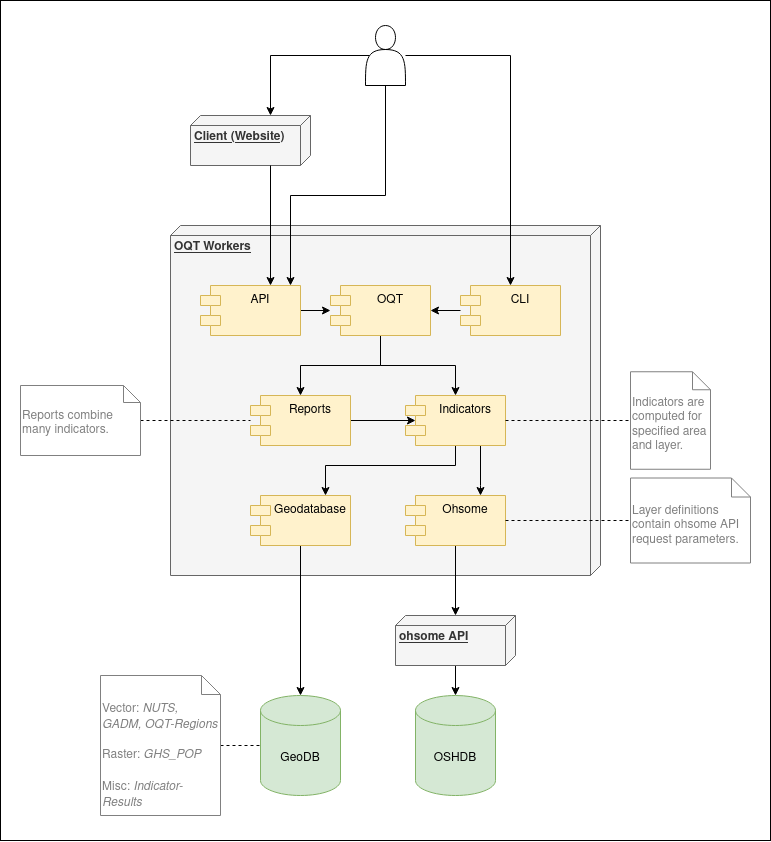

The diagram above was exported from draw.io. Its source (the exported page's mxGraphModel, read from the mxfile embedded in the PNG):
<mxGraphModel dx="2522" dy="1713" grid="1" gridSize="10" guides="1" tooltips="1" connect="1" arrows="1" fold="1" page="1" pageScale="1" pageWidth="1100" pageHeight="850" background="#ffffff" math="0" shadow="0">
  <root>
    <mxCell id="0" />
    <mxCell id="1" parent="0" />
    <mxCell id="4s3MLeaGx7boMtahEdhS-5" value="" style="rounded=0;whiteSpace=wrap;html=1;" parent="1" vertex="1">
      <mxGeometry x="-90" y="-25" width="770" height="840" as="geometry" />
    </mxCell>
    <mxCell id="kQsZgYeemFJZX39HKId4-16" value="&lt;b&gt;OQT Workers&lt;br&gt;&lt;/b&gt;" style="verticalAlign=top;align=left;spacingTop=8;spacingLeft=2;spacingRight=12;shape=cube;size=10;direction=south;fontStyle=4;html=1;fillColor=#f5f5f5;strokeColor=#666666;fontColor=#333333;" parent="1" vertex="1">
      <mxGeometry x="80" y="200" width="430" height="350" as="geometry" />
    </mxCell>
    <mxCell id="kQsZgYeemFJZX39HKId4-8" style="edgeStyle=orthogonalEdgeStyle;rounded=0;orthogonalLoop=1;jettySize=auto;html=1;" parent="1" source="kQsZgYeemFJZX39HKId4-5" target="kQsZgYeemFJZX39HKId4-6" edge="1">
      <mxGeometry relative="1" as="geometry" />
    </mxCell>
    <mxCell id="kQsZgYeemFJZX39HKId4-5" value="API" style="shape=module;align=left;spacingLeft=20;align=center;verticalAlign=top;fillColor=#fff2cc;strokeColor=#d6b656;" parent="1" vertex="1">
      <mxGeometry x="110" y="260" width="100" height="50" as="geometry" />
    </mxCell>
    <mxCell id="kQsZgYeemFJZX39HKId4-32" style="edgeStyle=orthogonalEdgeStyle;rounded=0;orthogonalLoop=1;jettySize=auto;html=1;exitX=0.5;exitY=1;exitDx=0;exitDy=0;entryX=0.5;entryY=0;entryDx=0;entryDy=0;" parent="1" source="kQsZgYeemFJZX39HKId4-6" target="kQsZgYeemFJZX39HKId4-11" edge="1">
      <mxGeometry relative="1" as="geometry" />
    </mxCell>
    <mxCell id="kQsZgYeemFJZX39HKId4-33" style="edgeStyle=orthogonalEdgeStyle;rounded=0;orthogonalLoop=1;jettySize=auto;html=1;exitX=0.5;exitY=1;exitDx=0;exitDy=0;" parent="1" source="kQsZgYeemFJZX39HKId4-6" target="kQsZgYeemFJZX39HKId4-13" edge="1">
      <mxGeometry relative="1" as="geometry">
        <mxPoint x="310" y="350" as="targetPoint" />
      </mxGeometry>
    </mxCell>
    <mxCell id="kQsZgYeemFJZX39HKId4-6" value="OQT" style="shape=module;align=left;spacingLeft=20;align=center;verticalAlign=top;fillColor=#fff2cc;strokeColor=#d6b656;" parent="1" vertex="1">
      <mxGeometry x="240" y="260" width="100" height="50" as="geometry" />
    </mxCell>
    <mxCell id="kQsZgYeemFJZX39HKId4-10" style="edgeStyle=orthogonalEdgeStyle;rounded=0;orthogonalLoop=1;jettySize=auto;html=1;entryX=1;entryY=0.5;entryDx=0;entryDy=0;" parent="1" source="kQsZgYeemFJZX39HKId4-7" target="kQsZgYeemFJZX39HKId4-6" edge="1">
      <mxGeometry relative="1" as="geometry" />
    </mxCell>
    <mxCell id="kQsZgYeemFJZX39HKId4-7" value="CLI" style="shape=module;align=left;spacingLeft=20;align=center;verticalAlign=top;fillColor=#fff2cc;strokeColor=#d6b656;" parent="1" vertex="1">
      <mxGeometry x="370" y="260" width="100" height="50" as="geometry" />
    </mxCell>
    <mxCell id="kQsZgYeemFJZX39HKId4-29" style="edgeStyle=orthogonalEdgeStyle;rounded=0;orthogonalLoop=1;jettySize=auto;html=1;entryX=0.1;entryY=0.5;entryDx=0;entryDy=0;entryPerimeter=0;" parent="1" source="kQsZgYeemFJZX39HKId4-11" target="kQsZgYeemFJZX39HKId4-13" edge="1">
      <mxGeometry relative="1" as="geometry" />
    </mxCell>
    <mxCell id="kQsZgYeemFJZX39HKId4-11" value="Reports" style="shape=module;align=left;spacingLeft=20;align=center;verticalAlign=top;fillColor=#fff2cc;strokeColor=#d6b656;" parent="1" vertex="1">
      <mxGeometry x="160" y="370" width="100" height="50" as="geometry" />
    </mxCell>
    <mxCell id="kQsZgYeemFJZX39HKId4-27" value="" style="edgeStyle=orthogonalEdgeStyle;rounded=0;orthogonalLoop=1;jettySize=auto;html=1;entryX=0.75;entryY=0;entryDx=0;entryDy=0;exitX=0.75;exitY=1;exitDx=0;exitDy=0;" parent="1" source="kQsZgYeemFJZX39HKId4-13" target="kQsZgYeemFJZX39HKId4-43" edge="1">
      <mxGeometry relative="1" as="geometry">
        <mxPoint x="365" y="480" as="targetPoint" />
        <Array as="points">
          <mxPoint x="390" y="460" />
          <mxPoint x="390" y="460" />
        </Array>
      </mxGeometry>
    </mxCell>
    <mxCell id="kQsZgYeemFJZX39HKId4-38" style="edgeStyle=orthogonalEdgeStyle;rounded=0;orthogonalLoop=1;jettySize=auto;html=1;exitX=0.5;exitY=1;exitDx=0;exitDy=0;entryX=0.75;entryY=0;entryDx=0;entryDy=0;" parent="1" source="kQsZgYeemFJZX39HKId4-13" target="kQsZgYeemFJZX39HKId4-44" edge="1">
      <mxGeometry relative="1" as="geometry">
        <mxPoint x="216.79999999999995" y="574.3499999999999" as="targetPoint" />
        <Array as="points">
          <mxPoint x="365" y="440" />
          <mxPoint x="235" y="440" />
        </Array>
      </mxGeometry>
    </mxCell>
    <mxCell id="kQsZgYeemFJZX39HKId4-13" value="Indicators" style="shape=module;align=left;spacingLeft=20;align=center;verticalAlign=top;fillColor=#fff2cc;strokeColor=#d6b656;" parent="1" vertex="1">
      <mxGeometry x="315" y="370" width="100" height="50" as="geometry" />
    </mxCell>
    <mxCell id="kQsZgYeemFJZX39HKId4-21" style="edgeStyle=orthogonalEdgeStyle;rounded=0;orthogonalLoop=1;jettySize=auto;html=1;exitX=0.9;exitY=0.5;exitDx=0;exitDy=0;exitPerimeter=0;" parent="1" source="kQsZgYeemFJZX39HKId4-18" target="kQsZgYeemFJZX39HKId4-19" edge="1">
      <mxGeometry relative="1" as="geometry">
        <mxPoint x="290" y="30" as="sourcePoint" />
        <mxPoint x="180" y="49.999999999999886" as="targetPoint" />
        <Array as="points">
          <mxPoint x="180" y="30" />
        </Array>
      </mxGeometry>
    </mxCell>
    <mxCell id="kQsZgYeemFJZX39HKId4-22" style="edgeStyle=orthogonalEdgeStyle;rounded=0;orthogonalLoop=1;jettySize=auto;html=1;" parent="1" source="kQsZgYeemFJZX39HKId4-18" target="kQsZgYeemFJZX39HKId4-7" edge="1">
      <mxGeometry relative="1" as="geometry" />
    </mxCell>
    <mxCell id="4s3MLeaGx7boMtahEdhS-4" style="edgeStyle=orthogonalEdgeStyle;rounded=0;orthogonalLoop=1;jettySize=auto;html=1;exitX=0.5;exitY=1;exitDx=0;exitDy=0;entryX=1;entryY=0;entryDx=0;entryDy=0;" parent="1" source="kQsZgYeemFJZX39HKId4-18" edge="1">
      <mxGeometry relative="1" as="geometry">
        <Array as="points">
          <mxPoint x="295" y="170" />
          <mxPoint x="200" y="170" />
        </Array>
        <mxPoint x="285" y="59.99999999999994" as="sourcePoint" />
        <mxPoint x="200" y="260" as="targetPoint" />
      </mxGeometry>
    </mxCell>
    <mxCell id="kQsZgYeemFJZX39HKId4-18" value="" style="shape=actor;whiteSpace=wrap;html=1;flipH=1;" parent="1" vertex="1">
      <mxGeometry x="275" width="40" height="60" as="geometry" />
    </mxCell>
    <mxCell id="kQsZgYeemFJZX39HKId4-19" value="&lt;b&gt;Client (Website)&lt;/b&gt;" style="verticalAlign=top;align=left;spacingTop=8;spacingLeft=2;spacingRight=12;shape=cube;size=10;direction=south;fontStyle=4;html=1;fillColor=#f5f5f5;strokeColor=#666666;fontColor=#333333;" parent="1" vertex="1">
      <mxGeometry x="100" y="90" width="120" height="50" as="geometry" />
    </mxCell>
    <mxCell id="kQsZgYeemFJZX39HKId4-24" value="OSHDB" style="shape=cylinder3;whiteSpace=wrap;html=1;boundedLbl=1;backgroundOutline=1;size=15;strokeColor=#82b366;fillColor=#d5e8d4;" parent="1" vertex="1">
      <mxGeometry x="325" y="670" width="80" height="100" as="geometry" />
    </mxCell>
    <mxCell id="kQsZgYeemFJZX39HKId4-48" value="" style="edgeStyle=orthogonalEdgeStyle;rounded=0;orthogonalLoop=1;jettySize=auto;html=1;strokeColor=#000000;startArrow=classic;startFill=1;endArrow=none;endFill=0;" parent="1" source="kQsZgYeemFJZX39HKId4-40" target="kQsZgYeemFJZX39HKId4-43" edge="1">
      <mxGeometry relative="1" as="geometry" />
    </mxCell>
    <mxCell id="kQsZgYeemFJZX39HKId4-54" value="" style="edgeStyle=orthogonalEdgeStyle;rounded=0;orthogonalLoop=1;jettySize=auto;html=1;startArrow=none;startFill=0;endArrow=classic;endFill=1;strokeColor=#000000;" parent="1" source="kQsZgYeemFJZX39HKId4-40" target="kQsZgYeemFJZX39HKId4-24" edge="1">
      <mxGeometry relative="1" as="geometry" />
    </mxCell>
    <mxCell id="kQsZgYeemFJZX39HKId4-40" value="&lt;b&gt;ohsome API&lt;/b&gt;" style="verticalAlign=top;align=left;spacingTop=8;spacingLeft=2;spacingRight=12;shape=cube;size=10;direction=south;fontStyle=4;html=1;fillColor=#f5f5f5;strokeColor=#666666;fontColor=#333333;" parent="1" vertex="1">
      <mxGeometry x="305" y="590" width="120" height="50" as="geometry" />
    </mxCell>
    <mxCell id="kQsZgYeemFJZX39HKId4-42" value="GeoDB" style="shape=cylinder3;whiteSpace=wrap;html=1;boundedLbl=1;backgroundOutline=1;size=15;strokeColor=#82b366;fillColor=#d5e8d4;" parent="1" vertex="1">
      <mxGeometry x="170" y="670" width="80" height="100" as="geometry" />
    </mxCell>
    <mxCell id="kQsZgYeemFJZX39HKId4-43" value="Ohsome" style="shape=module;align=left;spacingLeft=20;align=center;verticalAlign=top;fillColor=#fff2cc;strokeColor=#d6b656;" parent="1" vertex="1">
      <mxGeometry x="315" y="470" width="100" height="50" as="geometry" />
    </mxCell>
    <mxCell id="kQsZgYeemFJZX39HKId4-45" style="edgeStyle=orthogonalEdgeStyle;rounded=0;orthogonalLoop=1;jettySize=auto;html=1;exitX=0.5;exitY=1;exitDx=0;exitDy=0;entryX=0.5;entryY=0;entryDx=0;entryDy=0;entryPerimeter=0;" parent="1" source="kQsZgYeemFJZX39HKId4-44" target="kQsZgYeemFJZX39HKId4-42" edge="1">
      <mxGeometry relative="1" as="geometry" />
    </mxCell>
    <mxCell id="kQsZgYeemFJZX39HKId4-44" value="Geodatabase" style="shape=module;align=left;spacingLeft=20;align=center;verticalAlign=top;fillColor=#fff2cc;strokeColor=#d6b656;" parent="1" vertex="1">
      <mxGeometry x="160" y="470" width="100" height="50" as="geometry" />
    </mxCell>
    <mxCell id="Zi3Y7QVujeN8fTxjde5Z-7" value="" style="edgeStyle=orthogonalEdgeStyle;rounded=0;orthogonalLoop=1;jettySize=auto;html=1;dashed=1;endArrow=none;endFill=0;" parent="1" source="OsGnBfawWTszJSSDMgro-1" target="kQsZgYeemFJZX39HKId4-42" edge="1">
      <mxGeometry relative="1" as="geometry" />
    </mxCell>
    <mxCell id="OsGnBfawWTszJSSDMgro-1" value="&lt;div&gt;Vector: &lt;i&gt;NUTS, GADM, OQT-Regions&lt;/i&gt;&lt;/div&gt;&lt;div&gt;&lt;br&gt;&lt;/div&gt;&lt;div&gt;Raster: &lt;i&gt;GHS_POP&lt;/i&gt;&lt;/div&gt;&lt;div&gt;&lt;i&gt;&lt;br&gt;&lt;/i&gt;&lt;/div&gt;&lt;div&gt;Misc: &lt;i&gt;Indicator-Results&lt;/i&gt;&lt;br&gt;&lt;/div&gt;" style="shape=note2;boundedLbl=1;whiteSpace=wrap;html=1;size=19;verticalAlign=top;align=left;strokeColor=#808080;fontColor=#808080;" parent="1" vertex="1">
      <mxGeometry x="10" y="650" width="120" height="140" as="geometry" />
    </mxCell>
    <mxCell id="hd00gTWf-11TITE2hDaK-2" value="" style="rounded=0;orthogonalLoop=1;jettySize=auto;html=1;edgeStyle=elbowEdgeStyle;" parent="1" source="kQsZgYeemFJZX39HKId4-19" edge="1">
      <mxGeometry relative="1" as="geometry">
        <mxPoint x="180" y="150" as="sourcePoint" />
        <mxPoint x="180.20000000000005" y="260" as="targetPoint" />
      </mxGeometry>
    </mxCell>
    <mxCell id="hd00gTWf-11TITE2hDaK-3" value="&lt;div&gt;Layer definitions contain ohsome API request parameters.&lt;/div&gt;&lt;div&gt;&lt;br&gt;&lt;/div&gt;" style="shape=note2;boundedLbl=1;whiteSpace=wrap;html=1;size=19;verticalAlign=top;align=left;strokeColor=#808080;fontColor=#808080;" parent="1" vertex="1">
      <mxGeometry x="540" y="452.5" width="120" height="85" as="geometry" />
    </mxCell>
    <mxCell id="hd00gTWf-11TITE2hDaK-5" value="" style="endArrow=none;dashed=1;html=1;exitX=1;exitY=0.5;exitDx=0;exitDy=0;" parent="1" source="kQsZgYeemFJZX39HKId4-43" target="hd00gTWf-11TITE2hDaK-3" edge="1">
      <mxGeometry width="50" height="50" relative="1" as="geometry">
        <mxPoint x="440" y="490" as="sourcePoint" />
        <mxPoint x="490" y="440" as="targetPoint" />
      </mxGeometry>
    </mxCell>
    <mxCell id="hd00gTWf-11TITE2hDaK-6" value="&lt;div&gt;Indicators are computed for specified area&lt;br&gt; and layer.&lt;br&gt;&lt;/div&gt;&lt;div&gt;&lt;br&gt;&lt;/div&gt;" style="shape=note2;boundedLbl=1;whiteSpace=wrap;html=1;size=18;verticalAlign=top;align=left;strokeColor=#808080;fontColor=#808080;" parent="1" vertex="1">
      <mxGeometry x="540" y="346.25" width="80" height="97.5" as="geometry" />
    </mxCell>
    <mxCell id="hd00gTWf-11TITE2hDaK-7" value="" style="endArrow=none;dashed=1;html=1;exitX=1;exitY=0.5;exitDx=0;exitDy=0;" parent="1" source="kQsZgYeemFJZX39HKId4-13" target="hd00gTWf-11TITE2hDaK-6" edge="1">
      <mxGeometry width="50" height="50" relative="1" as="geometry">
        <mxPoint x="425" y="505" as="sourcePoint" />
        <mxPoint x="550" y="505" as="targetPoint" />
      </mxGeometry>
    </mxCell>
    <mxCell id="Zi3Y7QVujeN8fTxjde5Z-4" value="" style="edgeStyle=orthogonalEdgeStyle;rounded=0;orthogonalLoop=1;jettySize=auto;html=1;dashed=1;endArrow=none;endFill=0;" parent="1" source="Zi3Y7QVujeN8fTxjde5Z-2" target="kQsZgYeemFJZX39HKId4-11" edge="1">
      <mxGeometry relative="1" as="geometry" />
    </mxCell>
    <mxCell id="Zi3Y7QVujeN8fTxjde5Z-2" value="Reports combine many indicators.&lt;br&gt;&lt;div&gt;&lt;br&gt;&lt;/div&gt;" style="shape=note2;boundedLbl=1;whiteSpace=wrap;html=1;size=17;verticalAlign=top;align=left;strokeColor=#808080;fontColor=#808080;" parent="1" vertex="1">
      <mxGeometry x="-70" y="360" width="120" height="70" as="geometry" />
    </mxCell>
    <mxCell id="Zi3Y7QVujeN8fTxjde5Z-8" style="edgeStyle=orthogonalEdgeStyle;rounded=0;orthogonalLoop=1;jettySize=auto;html=1;exitX=0.5;exitY=1;exitDx=0;exitDy=0;dashed=1;endArrow=none;endFill=0;" parent="1" source="4s3MLeaGx7boMtahEdhS-5" target="4s3MLeaGx7boMtahEdhS-5" edge="1">
      <mxGeometry relative="1" as="geometry" />
    </mxCell>
  </root>
</mxGraphModel>